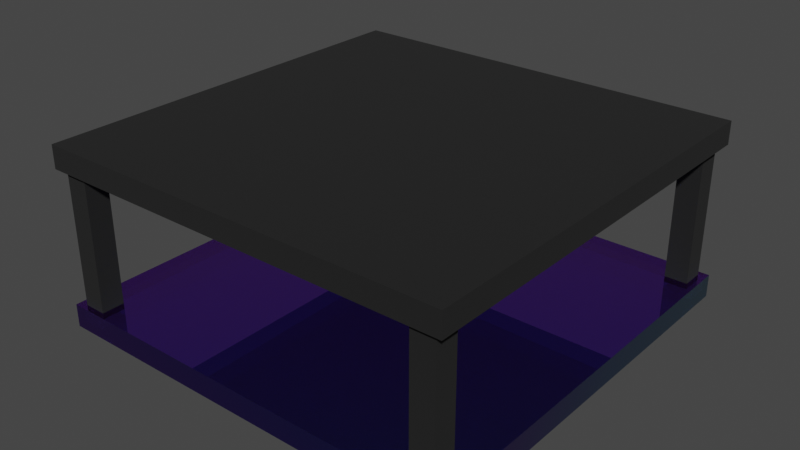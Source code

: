 # Source: Test.blend  (saved by Blender 4.3.34; exported with 4.5.12 LTS)
import bpy
from mathutils import Matrix  # noqa: F401  (used for matrix-valued properties, if any)

bpy.ops.wm.read_factory_settings(use_empty=True)
scene = bpy.context.scene
scene.name = 'Scene'

# ---- collections
col_collection = bpy.data.collections.new('Collection'); scene.collection.children.link(col_collection)

# ---- materials (node trees are filled in below, after node groups)
mat_golografic = bpy.data.materials.new('Golografic')
mat_golografic.use_raytrace_refraction = True
mat_golografic.use_screen_refraction = True
mat_material_002 = bpy.data.materials.new('Material.002')

# ---- material node trees
mat_golografic.use_nodes = True; mat_golografic.node_tree.nodes.clear()
_N = mat_golografic.node_tree.nodes; _L = mat_golografic.node_tree.links
n0 = _N.new('ShaderNodeBsdfPrincipled'); n0.name = 'Принципиальный BSDF'; n0.location = (224, 337)
n0.inputs[1].default_value = 0.4318
n0.inputs[18].default_value = 1.0
n0.inputs[20].default_value = 0.05727
n0.inputs[25].default_value = 0.5136
n1 = _N.new('ShaderNodeOutputMaterial'); n1.name = 'Вывод материала'; n1.location = (519, 341)
n2 = _N.new('ShaderNodeMapping'); n2.name = 'Отображение'; n2.location = (-1185, 180)
n2.vector_type = 'TEXTURE'
n2.inputs[2].default_value = (0.0, 0.0, -0.1827)
n3 = _N.new('ShaderNodeTexCoord'); n3.name = 'Текстурные координаты'; n3.location = (-1377, 152)
n4 = _N.new('ShaderNodeLayerWeight'); n4.name = 'Вес слоя'; n4.location = (-986, 163)
n4.inputs[0].default_value = 0.16
n5 = _N.new('ShaderNodeValToRGB'); n5.name = 'Градиентная карта.001'; n5.location = (-571, 277)
n5.color_ramp.interpolation = 'B_SPLINE'
while len(n5.color_ramp.elements) > 1: n5.color_ramp.elements.remove(n5.color_ramp.elements[-1])
n5.color_ramp.elements[0].position = 0.1045; n5.color_ramp.elements[0].color = (0.176, 1.0, 0.144, 1.0)
_e = n5.color_ramp.elements.new(0.1705); _e.color = (1.0, 0.8372, 0.01847, 1.0)
_e = n5.color_ramp.elements.new(0.233); _e.color = (1.0, 0.1728, 0.4141, 1.0)
_e = n5.color_ramp.elements.new(0.3636); _e.color = (0.0, 0.2198, 0.9791, 1.0)
_e = n5.color_ramp.elements.new(0.4545); _e.color = (0.0, 0.02835, 1.0, 1.0)
_e = n5.color_ramp.elements.new(0.5864); _e.color = (1.0, 0.0, 0.9587, 1.0)
_e = n5.color_ramp.elements.new(0.6849); _e.color = (0.06997, 0.1191, 1.0, 1.0)
_e = n5.color_ramp.elements.new(1.0); _e.color = (1.0, 1.0, 1.0, 1.0)
n6 = _N.new('ShaderNodeMath'); n6.name = 'Математика'; n6.location = (-817, 209)
n6.operation = 'POWER'
n6.inputs[1].default_value = 0.38
n7 = _N.new('ShaderNodeFresnel'); n7.name = 'Френель'; n7.location = (28, 220)
n7.inputs[0].default_value = 0.98
n8 = _N.new('ShaderNodeVectorMath'); n8.name = 'Векторная математика'; n8.location = (-230, 314)
n8.operation = 'MULTIPLY'
n8.inputs[1].default_value = (0.79, 2.11, 2.27)
_L.new(n4.outputs[1], n6.inputs[0])
_L.new(n2.outputs[0], n4.inputs[1])
_L.new(n3.outputs[1], n2.inputs[0])
_L.new(n6.outputs[0], n5.inputs[0])
_L.new(n0.outputs[0], n1.inputs[0])
_L.new(n8.outputs[0], n0.inputs[0])
_L.new(n5.outputs[0], n8.inputs[0])
_L.new(n7.outputs[0], n0.inputs[2])
n1.is_active_output = True
mat_material_002.use_nodes = True; mat_material_002.node_tree.nodes.clear()
_N = mat_material_002.node_tree.nodes; _L = mat_material_002.node_tree.links
n0 = _N.new('ShaderNodeBsdfPrincipled'); n0.name = 'Principled BSDF'; n0.location = (10, 300)
n0.inputs[0].default_value = (0.005239, 0.005239, 0.005239, 1.0)
n0.inputs[2].default_value = 1.0
n1 = _N.new('ShaderNodeOutputMaterial'); n1.name = 'Material Output'; n1.location = (300, 300)
_L.new(n0.outputs[0], n1.inputs[0])
n1.is_active_output = True

# ---- world
world_world = bpy.data.worlds.new('World'); scene.world = world_world
world_world.use_nodes = True; world_world.node_tree.nodes.clear()
_N = world_world.node_tree.nodes; _L = world_world.node_tree.links
n0 = _N.new('ShaderNodeOutputWorld'); n0.name = 'World Output'; n0.location = (300, 300)
n1 = _N.new('ShaderNodeBackground'); n1.name = 'Background'; n1.location = (10, 300)
n1.inputs[0].default_value = (0.05088, 0.05088, 0.05088, 1.0)
_L.new(n1.outputs[0], n0.inputs[0])
n0.is_active_output = True
world_world.color = (0.05088, 0.05088, 0.05088)
world_world.use_sun_shadow = False
world_world.sun_shadow_jitter_overblur = 0.0

# ---- meshes
me_cube_004 = bpy.data.meshes.new('Cube.004')
me_cube_004.from_pydata([(-1.0, -1.0, -1.0), (-1.0, -1.0, 1.0), (-1.0, 1.0, -1.0), (-1.0, 1.0, 1.0), (1.0, -1.0, -1.0), (1.0, -1.0, 1.0), (1.0, 1.0, -1.0), (1.0, 1.0, 1.0)], [], [(0, 1, 3, 2), (2, 3, 7, 6), (6, 7, 5, 4), (4, 5, 1, 0), (2, 6, 4, 0), (7, 3, 1, 5)])
_uv = me_cube_004.uv_layers.new(name='UVMap')
_uv.uv.foreach_set('vector', [0.375, 0.0, 0.625, 0.0, 0.625, 0.25, 0.375, 0.25, 0.375, 0.25, 0.625, 0.25, 0.625, 0.5, 0.375, 0.5, 0.375, 0.5, 0.625, 0.5, 0.625, 0.75, 0.375, 0.75, 0.375, 0.75, 0.625, 0.75, 0.625, 1.0, 0.375, 1.0, 0.125, 0.5, 0.375, 0.5, 0.375, 0.75, 0.125, 0.75, 0.625, 0.5, 0.875, 0.5, 0.875, 0.75, 0.625, 0.75])
me_cube_004.materials.append(mat_golografic)
me_cube_004.update()
me_cube_005 = bpy.data.meshes.new('Cube.005')
me_cube_005.from_pydata([(-1.0, -1.0, -1.0), (-1.0, -1.0, 1.0), (-1.0, 1.0, -1.0), (-1.0, 1.0, 1.0), (1.0, -1.0, -1.0), (1.0, -1.0, 1.0), (1.0, 1.0, -1.0), (1.0, 1.0, 1.0), (-31.76, -1.0, -1.0), (-31.76, -1.0, 1.0), (-31.76, 1.0, -1.0), (-31.76, 1.0, 1.0), (-33.76, -1.0, -1.0), (-33.76, -1.0, 1.0), (-33.76, 1.0, -1.0), (-33.76, 1.0, 1.0), (-1.0, 34.26, -1.0), (-1.0, 34.26, 1.0), (-1.0, 32.26, -1.0), (-1.0, 32.26, 1.0), (1.0, 34.26, -1.0), (1.0, 34.26, 1.0), (1.0, 32.26, -1.0), (1.0, 32.26, 1.0), (-31.76, 34.26, -1.0), (-31.76, 34.26, 1.0), (-31.76, 32.26, -1.0), (-31.76, 32.26, 1.0), (-33.76, 34.26, -1.0), (-33.76, 34.26, 1.0), (-33.76, 32.26, -1.0), (-33.76, 32.26, 1.0)], [], [(0, 1, 3, 2), (2, 3, 7, 6), (6, 7, 5, 4), (4, 5, 1, 0), (2, 6, 4, 0), (7, 3, 1, 5), (8, 10, 11, 9), (10, 14, 15, 11), (14, 12, 13, 15), (12, 8, 9, 13), (10, 8, 12, 14), (15, 13, 9, 11), (16, 18, 19, 17), (18, 22, 23, 19), (22, 20, 21, 23), (20, 16, 17, 21), (18, 16, 20, 22), (23, 21, 17, 19), (24, 25, 27, 26), (26, 27, 31, 30), (30, 31, 29, 28), (28, 29, 25, 24), (26, 30, 28, 24), (31, 27, 25, 29)])
_uv = me_cube_005.uv_layers.new(name='UVMap')
_uv.uv.foreach_set('vector', [0.375, 0.0, 0.625, 0.0, 0.625, 0.25, 0.375, 0.25, 0.375, 0.25, 0.625, 0.25, 0.625, 0.5, 0.375, 0.5, 0.375, 0.5, 0.625, 0.5, 0.625, 0.75, 0.375, 0.75, 0.375, 0.75, 0.625, 0.75, 0.625, 1.0, 0.375, 1.0, 0.125, 0.5, 0.375, 0.5, 0.375, 0.75, 0.125, 0.75, 0.625, 0.5, 0.875, 0.5, 0.875, 0.75, 0.625, 0.75, 0.375, 0.0, 0.375, 0.25, 0.625, 0.25, 0.625, 0.0, 0.375, 0.25, 0.375, 0.5, 0.625, 0.5, 0.625, 0.25, 0.375, 0.5, 0.375, 0.75, 0.625, 0.75, 0.625, 0.5, 0.375, 0.75, 0.375, 1.0, 0.625, 1.0, 0.625, 0.75, 0.125, 0.5, 0.125, 0.75, 0.375, 0.75, 0.375, 0.5, 0.625, 0.5, 0.625, 0.75, 0.875, 0.75, 0.875, 0.5, 0.375, 0.0, 0.375, 0.25, 0.625, 0.25, 0.625, 0.0, 0.375, 0.25, 0.375, 0.5, 0.625, 0.5, 0.625, 0.25, 0.375, 0.5, 0.375, 0.75, 0.625, 0.75, 0.625, 0.5, 0.375, 0.75, 0.375, 1.0, 0.625, 1.0, 0.625, 0.75, 0.125, 0.5, 0.125, 0.75, 0.375, 0.75, 0.375, 0.5, 0.625, 0.5, 0.625, 0.75, 0.875, 0.75, 0.875, 0.5, 0.375, 0.0, 0.625, 0.0, 0.625, 0.25, 0.375, 0.25, 0.375, 0.25, 0.625, 0.25, 0.625, 0.5, 0.375, 0.5, 0.375, 0.5, 0.625, 0.5, 0.625, 0.75, 0.375, 0.75, 0.375, 0.75, 0.625, 0.75, 0.625, 1.0, 0.375, 1.0, 0.125, 0.5, 0.375, 0.5, 0.375, 0.75, 0.125, 0.75, 0.625, 0.5, 0.875, 0.5, 0.875, 0.75, 0.625, 0.75])
me_cube_005.materials.append(mat_material_002)
me_cube_005.update()
me_cube_006 = bpy.data.meshes.new('Cube.006')
me_cube_006.from_pydata([(-1.0, -1.0, -1.0), (-1.0, -1.0, 1.0), (-1.0, 1.0, -1.0), (-1.0, 1.0, 1.0), (1.0, -1.0, -1.0), (1.0, -1.0, 1.0), (1.0, 1.0, -1.0), (1.0, 1.0, 1.0)], [], [(0, 1, 3, 2), (2, 3, 7, 6), (6, 7, 5, 4), (4, 5, 1, 0), (2, 6, 4, 0), (7, 3, 1, 5)])
_uv = me_cube_006.uv_layers.new(name='UVMap')
_uv.uv.foreach_set('vector', [0.375, 0.0, 0.625, 0.0, 0.625, 0.25, 0.375, 0.25, 0.375, 0.25, 0.625, 0.25, 0.625, 0.5, 0.375, 0.5, 0.375, 0.5, 0.625, 0.5, 0.625, 0.75, 0.375, 0.75, 0.375, 0.75, 0.625, 0.75, 0.625, 1.0, 0.375, 1.0, 0.125, 0.5, 0.375, 0.5, 0.375, 0.75, 0.125, 0.75, 0.625, 0.5, 0.875, 0.5, 0.875, 0.75, 0.625, 0.75])
me_cube_006.materials.append(mat_material_002)
me_cube_006.update()

# ---- objects
ob_cube = bpy.data.objects.new('Cube', me_cube_004)
ob_cube_001 = bpy.data.objects.new('Cube.001', me_cube_005)
ob_cube_002 = bpy.data.objects.new('Cube.002', me_cube_006)

# ---- transforms, parenting, visibility, modifiers, constraints
ob_cube.location = (0.0, 0.0, 1.0)
ob_cube.scale = (18.13, 18.13, 1.0)
ob_cube_001.location = (16.38, -16.63, 7.925)
ob_cube_001.scale = (1.0, 1.0, 7.219)
ob_cube_002.location = (0.0, 0.0, 14.68)
ob_cube_002.scale = (18.13, 18.13, 1.0)

# ---- collection membership
col_collection.objects.link(ob_cube)
col_collection.objects.link(ob_cube_001)
col_collection.objects.link(ob_cube_002)

# ---- scene / render settings (as saved in the file)
scene.frame_start = 1; scene.frame_end = 250; scene.frame_set(1)
scene.render.engine = 'BLENDER_EEVEE_NEXT'
scene.render.use_motion_blur = True
scene.render.hair_type = 'STRIP'
scene.render.hair_subdiv = 3
scene.render.use_high_quality_normals = True
scene.cycles.samples = 1024
scene.eevee.use_gtao = True
scene.eevee.use_raytracing = True
scene.view_settings.view_transform = 'Filmic'
bpy.context.view_layer.update()

# ---- added for rendering (the .blend has no active camera and no usable light): camera, sun
cam_auto = bpy.data.cameras.new('AutoCamera')
cam_auto.lens = 50.0
cam_auto.sensor_width = 36.0
cam_auto.clip_end = 1000.0
ob_auto_camera = bpy.data.objects.new('AutoCamera', cam_auto)
scene.collection.objects.link(ob_auto_camera)
ob_auto_camera.location = (49.6071, -59.5285, 47.5266)
ob_auto_camera.rotation_euler = (1.09748, -7.21219e-08, 0.694738)
scene.camera = ob_auto_camera
light_auto_sun = bpy.data.lights.new('AutoSun', 'SUN')
light_auto_sun.energy = 3.0
light_auto_sun.angle = 0.0523599
ob_auto_sun = bpy.data.objects.new('AutoSun', light_auto_sun)
scene.collection.objects.link(ob_auto_sun)
ob_auto_sun.rotation_euler = (0.872665, 0.174533, 0.523599)
bpy.context.view_layer.update()

